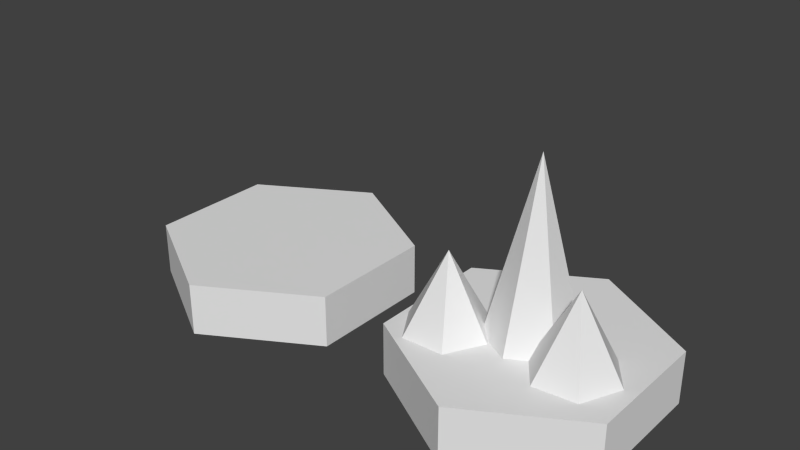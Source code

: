 # Source: MapTiles.blend  (saved by Blender 2.72.0; exported with 4.5.12 LTS)
import bpy
from mathutils import Matrix  # noqa: F401  (used for matrix-valued properties, if any)

bpy.ops.wm.read_factory_settings(use_empty=True)
scene = bpy.context.scene
scene.name = 'Scene'

# ---- collections
col_collection_1 = bpy.data.collections.new('Collection 1'); scene.collection.children.link(col_collection_1)

# ---- materials (node trees are filled in below, after node groups)
mat_grasstile = bpy.data.materials.new('GrassTile')
mat_grasstile.alpha_threshold = 0.0
mat_grasstile.use_transparent_shadow = False
mat_grasstile.preview_render_type = 'CUBE'
mat_grasstile.roughness = 0.5
mat_moutain = bpy.data.materials.new('Moutain')
mat_moutain.alpha_threshold = 0.0
mat_moutain.use_transparent_shadow = False
mat_moutain.roughness = 0.5
mat_watertile = bpy.data.materials.new('WaterTile')
mat_watertile.alpha_threshold = 0.0
mat_watertile.use_transparent_shadow = False
mat_watertile.roughness = 0.5

# ---- material node trees

# ---- world
world_world = bpy.data.worlds.new('World'); scene.world = world_world
world_world.color = (0.05088, 0.05088, 0.05088)
world_world.use_sun_shadow = False
world_world.sun_shadow_jitter_overblur = 0.0
world_world.cycles.sampling_method = 'MANUAL'
world_world.cycles.sample_map_resolution = 256

# ---- meshes
me_sphere_001 = bpy.data.meshes.new('Sphere.001')
me_sphere_001.from_pydata([(0.75, -0.1787, 0.433), (0.75, 0.1787, 0.433), (0.75, -0.1787, -0.433), (0.75, 0.1787, -0.433), (-6.474e-06, -0.1787, -0.866), (-6.444e-06, 0.1787, -0.866), (-0.75, -0.1787, -0.433), (-0.75, 0.1787, -0.433), (-0.75, -0.1787, 0.433), (-0.75, 0.1787, 0.433), (6.474e-06, -0.1787, 0.866), (6.444e-06, 0.1787, 0.866)], [], [(1, 0, 2, 3), (3, 2, 4, 5), (5, 4, 6, 7), (7, 6, 8, 9), (9, 8, 10, 11), (11, 10, 0, 1), (1, 3, 5, 7, 9, 11), (0, 10, 8, 6, 4, 2)])
_uv = me_sphere_001.uv_layers.new(name='UVMap')
_uv.uv.foreach_set('vector', [0.4219, 0.01562, 0.5, 0.1406, 0.1641, 0.3203, 0.08203, 0.1953, 0.003906, 0.3203, 0.1641, 0.3203, 0.1641, 0.6836, 0.003906, 0.6836, 0.08203, 0.8086, 0.1641, 0.6836, 0.5, 0.8633, 0.4219, 0.9922, 0.5781, 0.9883, 0.5, 0.8633, 0.8359, 0.6875, 0.9102, 0.8203, 0.9961, 0.6914, 0.8359, 0.6875, 0.8398, 0.3203, 1.0, 0.3242, 0.918, 0.1953, 0.8398, 0.3203, 0.5, 0.1406, 0.582, 0.01562, 0.8398, 0.3203, 0.8359, 0.6875, 0.5, 0.8633, 0.1641, 0.6836, 0.1641, 0.3203, 0.5, 0.1406, 0.5, 0.1406, 0.8398, 0.3203, 0.8359, 0.6875, 0.5, 0.8633, 0.1641, 0.6836, 0.1641, 0.3203])
me_sphere_001.materials.append(mat_grasstile)
me_sphere_001.use_remesh_preserve_volume = False
me_sphere_001.use_remesh_preserve_attributes = False
me_sphere_001.use_mirror_vertex_groups = False
me_sphere_001.update()
me_cone_004 = bpy.data.meshes.new('Cone.004')
me_cone_004.from_pydata([(0.2368, -0.4549, -0.9681), (0.4998, -0.4549, -0.03317), (0.0, 0.4549, -3.62e-06), (0.263, -0.4549, 0.9349), (-0.2368, -0.4549, 0.9681), (-0.4998, -0.4549, 0.03318), (-0.263, -0.4549, -0.9349)], [], [(5, 2, 6), (0, 2, 1), (4, 2, 5), (3, 2, 4), (6, 2, 0), (1, 2, 3), (0, 1, 3, 4, 5, 6)])
_uv = me_cone_004.uv_layers.new(name='UVMap')
_uv.uv.foreach_set('vector', [0.7539, 0.3265, 0.377, 0.3265, 0.5655, 0.0001024, 0.1886, 0.0001024, 0.377, 0.3265, 0.0001024, 0.3265, 0.5655, 0.6529, 0.377, 0.3265, 0.7539, 0.3265, 0.1886, 0.6529, 0.377, 0.3265, 0.5655, 0.6529, 0.5655, 0.0001024, 0.377, 0.3265, 0.1886, 0.0001024, 0.0001024, 0.3265, 0.377, 0.3265, 0.1886, 0.6529, 0.3004, 0.7398, 0.3004, 0.9132, 0.1503, 0.9999, 0.0001024, 0.9132, 0.0001024, 0.7398, 0.1503, 0.6531])
_ca = me_cone_004.color_attributes.new('Col', 'BYTE_COLOR', 'CORNER')
_ca.data.foreach_set('color', [1.0, 1.0, 1.0, 1.0, 1.0, 1.0, 1.0, 1.0, 1.0, 1.0, 1.0, 1.0, 1.0, 1.0, 1.0, 1.0, 1.0, 1.0, 1.0, 1.0, 1.0, 1.0, 1.0, 1.0, 1.0, 1.0, 1.0, 1.0, 1.0, 1.0, 1.0, 1.0, 1.0, 1.0, 1.0, 1.0, 1.0, 1.0, 1.0, 1.0, 1.0, 1.0, 1.0, 1.0, 1.0, 1.0, 1.0, 1.0, 1.0, 1.0, 1.0, 1.0, 1.0, 1.0, 1.0, 1.0, 1.0, 1.0, 1.0, 1.0, 1.0, 1.0, 1.0, 1.0, 1.0, 1.0, 1.0, 1.0, 1.0, 1.0, 1.0, 1.0, 1.0, 1.0, 1.0, 1.0, 1.0, 1.0, 1.0, 1.0, 1.0, 1.0, 1.0, 1.0, 1.0, 1.0, 1.0, 1.0, 1.0, 1.0, 1.0, 1.0, 1.0, 1.0, 1.0, 1.0])
me_cone_004.materials.append(mat_moutain)
me_cone_004.use_remesh_preserve_volume = False
me_cone_004.use_remesh_preserve_attributes = False
me_cone_004.use_mirror_vertex_groups = False
me_cone_004.update()
me_cone_003 = bpy.data.meshes.new('Cone.003')
me_cone_003.from_pydata([(0.4973, -0.4549, -0.1141), (0.2936, -0.4549, 0.8898), (0.0, 0.4549, -3.62e-06), (-0.2037, -0.4549, 1.004), (-0.4973, -0.4549, 0.1141), (-0.2936, -0.4549, -0.8898), (0.2037, -0.4549, -1.004)], [], [(5, 2, 6), (0, 2, 1), (4, 2, 5), (3, 2, 4), (6, 2, 0), (1, 2, 3), (0, 1, 3, 4, 5, 6)])
_uv = me_cone_003.uv_layers.new(name='UVMap')
_uv.uv.foreach_set('vector', [0.7539, 0.3265, 0.377, 0.3265, 0.5655, 0.0001024, 0.1886, 0.0001024, 0.377, 0.3265, 0.0001024, 0.3265, 0.5655, 0.6529, 0.377, 0.3265, 0.7539, 0.3265, 0.1886, 0.6529, 0.377, 0.3265, 0.5655, 0.6529, 0.5655, 0.0001024, 0.377, 0.3265, 0.1886, 0.0001024, 0.0001024, 0.3265, 0.377, 0.3265, 0.1886, 0.6529, 0.3004, 0.7398, 0.3004, 0.9132, 0.1503, 0.9999, 0.0001024, 0.9132, 0.0001024, 0.7398, 0.1503, 0.6531])
_ca = me_cone_003.color_attributes.new('Col', 'BYTE_COLOR', 'CORNER')
_ca.data.foreach_set('color', [1.0, 1.0, 1.0, 1.0, 1.0, 1.0, 1.0, 1.0, 1.0, 1.0, 1.0, 1.0, 1.0, 1.0, 1.0, 1.0, 1.0, 1.0, 1.0, 1.0, 1.0, 1.0, 1.0, 1.0, 1.0, 1.0, 1.0, 1.0, 1.0, 1.0, 1.0, 1.0, 1.0, 1.0, 1.0, 1.0, 1.0, 1.0, 1.0, 1.0, 1.0, 1.0, 1.0, 1.0, 1.0, 1.0, 1.0, 1.0, 1.0, 1.0, 1.0, 1.0, 1.0, 1.0, 1.0, 1.0, 1.0, 1.0, 1.0, 1.0, 1.0, 1.0, 1.0, 1.0, 1.0, 1.0, 1.0, 1.0, 1.0, 1.0, 1.0, 1.0, 1.0, 1.0, 1.0, 1.0, 1.0, 1.0, 1.0, 1.0, 1.0, 1.0, 1.0, 1.0, 1.0, 1.0, 1.0, 1.0, 1.0, 1.0, 1.0, 1.0, 1.0, 1.0, 1.0, 1.0])
me_cone_003.materials.append(mat_moutain)
me_cone_003.use_remesh_preserve_volume = False
me_cone_003.use_remesh_preserve_attributes = False
me_cone_003.use_mirror_vertex_groups = False
me_cone_003.update()
me_cone_001 = bpy.data.meshes.new('Cone.001')
me_cone_001.from_pydata([(0.0, -1.0, -0.5), (0.433, -1.0, -0.25), (0.0, 1.0, -3.62e-06), (0.433, -1.0, 0.25), (-4.371e-08, -1.0, 0.5), (-0.433, -1.0, 0.25), (-0.433, -1.0, -0.25)], [], [(5, 2, 6), (0, 2, 1), (4, 2, 5), (3, 2, 4), (6, 2, 0), (1, 2, 3), (0, 1, 3, 4, 5, 6)])
_uv = me_cone_001.uv_layers.new(name='UVMap')
_uv.uv.foreach_set('vector', [0.7539, 0.3265, 0.377, 0.3265, 0.5655, 0.0001024, 0.1886, 0.0001024, 0.377, 0.3265, 0.0001024, 0.3265, 0.5655, 0.6529, 0.377, 0.3265, 0.7539, 0.3265, 0.1886, 0.6529, 0.377, 0.3265, 0.5655, 0.6529, 0.5655, 0.0001024, 0.377, 0.3265, 0.1886, 0.0001024, 0.0001024, 0.3265, 0.377, 0.3265, 0.1886, 0.6529, 0.3004, 0.7398, 0.3004, 0.9132, 0.1503, 0.9999, 0.0001024, 0.9132, 0.0001024, 0.7398, 0.1503, 0.6531])
_ca = me_cone_001.color_attributes.new('Col', 'BYTE_COLOR', 'CORNER')
_ca.data.foreach_set('color', [1.0, 1.0, 1.0, 1.0, 1.0, 1.0, 1.0, 1.0, 1.0, 1.0, 1.0, 1.0, 1.0, 1.0, 1.0, 1.0, 1.0, 1.0, 1.0, 1.0, 1.0, 1.0, 1.0, 1.0, 1.0, 1.0, 1.0, 1.0, 1.0, 1.0, 1.0, 1.0, 1.0, 1.0, 1.0, 1.0, 1.0, 1.0, 1.0, 1.0, 1.0, 1.0, 1.0, 1.0, 1.0, 1.0, 1.0, 1.0, 1.0, 1.0, 1.0, 1.0, 1.0, 1.0, 1.0, 1.0, 1.0, 1.0, 1.0, 1.0, 1.0, 1.0, 1.0, 1.0, 1.0, 1.0, 1.0, 1.0, 1.0, 1.0, 1.0, 1.0, 1.0, 1.0, 1.0, 1.0, 1.0, 1.0, 1.0, 1.0, 1.0, 1.0, 1.0, 1.0, 1.0, 1.0, 1.0, 1.0, 1.0, 1.0, 1.0, 1.0, 1.0, 1.0, 1.0, 1.0])
me_cone_001.materials.append(mat_moutain)
me_cone_001.use_remesh_preserve_volume = False
me_cone_001.use_remesh_preserve_attributes = False
me_cone_001.use_mirror_vertex_groups = False
me_cone_001.update()
me_sphere = bpy.data.meshes.new('Sphere')
me_sphere.from_pydata([(0.75, -0.1787, 0.433), (0.75, 0.1787, 0.433), (0.75, -0.1787, -0.433), (0.75, 0.1787, -0.433), (-6.474e-06, -0.1787, -0.866), (-6.444e-06, 0.1787, -0.866), (-0.75, -0.1787, -0.433), (-0.75, 0.1787, -0.433), (-0.75, -0.1787, 0.433), (-0.75, 0.1787, 0.433), (6.474e-06, -0.1787, 0.866), (6.444e-06, 0.1787, 0.866)], [], [(1, 0, 2, 3), (3, 2, 4, 5), (5, 4, 6, 7), (7, 6, 8, 9), (9, 8, 10, 11), (11, 10, 0, 1), (1, 3, 5, 7, 9, 11), (0, 10, 8, 6, 4, 2)])
_uv = me_sphere.uv_layers.new(name='UVMap')
_uv.uv.foreach_set('vector', [0.4219, 0.01562, 0.5, 0.1406, 0.1641, 0.3203, 0.08203, 0.1953, 0.003906, 0.3203, 0.1641, 0.3203, 0.1641, 0.6836, 0.003906, 0.6836, 0.08203, 0.8086, 0.1641, 0.6836, 0.5, 0.8633, 0.4219, 0.9922, 0.5781, 0.9883, 0.5, 0.8633, 0.8359, 0.6875, 0.9102, 0.8203, 0.9961, 0.6914, 0.8359, 0.6875, 0.8398, 0.3203, 1.0, 0.3242, 0.918, 0.1953, 0.8398, 0.3203, 0.5, 0.1406, 0.582, 0.01562, 0.8398, 0.3203, 0.8359, 0.6875, 0.5, 0.8633, 0.1641, 0.6836, 0.1641, 0.3203, 0.5, 0.1406, 0.5, 0.1406, 0.8398, 0.3203, 0.8359, 0.6875, 0.5, 0.8633, 0.1641, 0.6836, 0.1641, 0.3203])
me_sphere.materials.append(mat_watertile)
me_sphere.use_remesh_preserve_volume = False
me_sphere.use_remesh_preserve_attributes = False
me_sphere.use_mirror_vertex_groups = False
me_sphere.update()

# ---- objects
ob_watertilemesh = bpy.data.objects.new('WaterTileMesh', me_sphere_001)
ob_mountain_03 = bpy.data.objects.new('Mountain:03', me_cone_004)
ob_mountain_02 = bpy.data.objects.new('Mountain_02', me_cone_003)
ob_mountain_01 = bpy.data.objects.new('Mountain_01', me_cone_001)
ob_grasstilemesh = bpy.data.objects.new('GrassTileMesh', me_sphere)

# ---- transforms, parenting, visibility, modifiers, constraints
ob_watertilemesh.location = (-1.967, 0.0, -2.98e-08)
ob_watertilemesh.rotation_euler = (1.571, -0.0, 0.0)
ob_watertilemesh.lineart.crease_threshold = 0.0
ob_mountain_03.location = (-0.4341, -0.2317, 0.4302)
ob_mountain_03.rotation_euler = (1.571, -0.0, 0.0)
ob_mountain_03.scale = (0.5789, 0.5789, 0.2633)
ob_mountain_03.lineart.crease_threshold = 0.0
ob_mountain_02.location = (0.3806, -0.1461, 0.4389)
ob_mountain_02.rotation_euler = (1.571, -0.0, 0.0)
ob_mountain_02.scale = (0.5789, 0.5789, 0.2633)
ob_mountain_02.lineart.crease_threshold = 0.0
ob_mountain_01.location = (-3.725e-09, 0.0, 0.7585)
ob_mountain_01.rotation_euler = (1.571, -0.0, 0.0)
ob_mountain_01.scale = (0.5789, 0.5789, 0.5789)
ob_mountain_01.lineart.crease_threshold = 0.0
ob_grasstilemesh.location = (-3.725e-09, 0.0, -2.98e-08)
ob_grasstilemesh.rotation_euler = (1.571, -0.0, 0.0)
ob_grasstilemesh.lineart.crease_threshold = 0.0

# ---- collection membership
col_collection_1.objects.link(ob_watertilemesh)
col_collection_1.objects.link(ob_mountain_03)
col_collection_1.objects.link(ob_mountain_02)
col_collection_1.objects.link(ob_mountain_01)
col_collection_1.objects.link(ob_grasstilemesh)

# ---- scene / render settings (as saved in the file)
scene.frame_start = 1; scene.frame_end = 250; scene.frame_set(130)
scene.render.engine = 'BLENDER_EEVEE_NEXT'
scene.render.resolution_percentage = 50
scene.render.dither_intensity = 0.0
scene.cycles.use_denoising = False
scene.cycles.samples = 10
scene.cycles.sampling_pattern = 'TABULATED_SOBOL'
scene.cycles.light_sampling_threshold = 0.0
scene.cycles.use_adaptive_sampling = False
scene.cycles.use_light_tree = False
scene.cycles.blur_glossy = 0.0
scene.cycles.pixel_filter_type = 'GAUSSIAN'
scene.cycles.sample_clamp_indirect = 0.0
scene.view_settings.view_transform = 'Standard'
bpy.context.view_layer.update()

# ---- added for rendering (the .blend has no active camera and no usable light): camera, sun
cam_auto = bpy.data.cameras.new('AutoCamera')
cam_auto.lens = 50.0
cam_auto.sensor_width = 36.0
cam_auto.clip_end = 1000.0
ob_auto_camera = bpy.data.objects.new('AutoCamera', cam_auto)
scene.collection.objects.link(ob_auto_camera)
ob_auto_camera.location = (2.86688, -4.62045, 3.65966)
ob_auto_camera.rotation_euler = (1.09748, -7.21219e-08, 0.694738)
scene.camera = ob_auto_camera
light_auto_sun = bpy.data.lights.new('AutoSun', 'SUN')
light_auto_sun.energy = 3.0
light_auto_sun.angle = 0.0523599
ob_auto_sun = bpy.data.objects.new('AutoSun', light_auto_sun)
scene.collection.objects.link(ob_auto_sun)
ob_auto_sun.rotation_euler = (0.872665, 0.174533, 0.523599)
bpy.context.view_layer.update()

